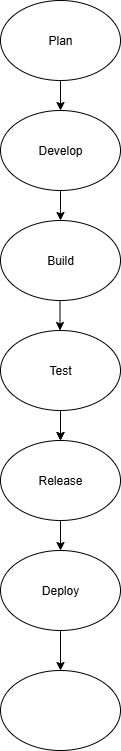

The diagram above was exported from draw.io. Its source (the exported page's mxGraphModel, read from the mxfile embedded in the PNG):
<mxGraphModel dx="786" dy="451" grid="1" gridSize="10" guides="1" tooltips="1" connect="1" arrows="1" fold="1" page="1" pageScale="1" pageWidth="850" pageHeight="1100" math="0" shadow="0">
  <root>
    <mxCell id="0" />
    <mxCell id="1" parent="0" />
    <mxCell id="kEh1t71f_eWzrsRt2eMV-31" value="" style="edgeStyle=orthogonalEdgeStyle;rounded=0;orthogonalLoop=1;jettySize=auto;html=1;" edge="1" parent="1" source="kEh1t71f_eWzrsRt2eMV-1" target="kEh1t71f_eWzrsRt2eMV-7">
      <mxGeometry relative="1" as="geometry" />
    </mxCell>
    <mxCell id="kEh1t71f_eWzrsRt2eMV-1" value="Test" style="ellipse;whiteSpace=wrap;html=1;" vertex="1" parent="1">
      <mxGeometry x="350" y="670" width="120" height="80" as="geometry" />
    </mxCell>
    <mxCell id="kEh1t71f_eWzrsRt2eMV-6" style="edgeStyle=orthogonalEdgeStyle;rounded=0;orthogonalLoop=1;jettySize=auto;html=1;exitX=0;exitY=0.5;exitDx=0;exitDy=0;exitPerimeter=0;" edge="1" parent="1">
      <mxGeometry relative="1" as="geometry">
        <mxPoint x="410" y="780" as="targetPoint" />
        <mxPoint x="410" y="750" as="sourcePoint" />
      </mxGeometry>
    </mxCell>
    <mxCell id="kEh1t71f_eWzrsRt2eMV-19" value="" style="edgeStyle=orthogonalEdgeStyle;rounded=0;orthogonalLoop=1;jettySize=auto;html=1;" edge="1" parent="1" source="kEh1t71f_eWzrsRt2eMV-7" target="kEh1t71f_eWzrsRt2eMV-10">
      <mxGeometry relative="1" as="geometry" />
    </mxCell>
    <mxCell id="kEh1t71f_eWzrsRt2eMV-7" value="Release" style="ellipse;whiteSpace=wrap;html=1;" vertex="1" parent="1">
      <mxGeometry x="350" y="780" width="120" height="80" as="geometry" />
    </mxCell>
    <mxCell id="kEh1t71f_eWzrsRt2eMV-23" value="" style="edgeStyle=orthogonalEdgeStyle;rounded=0;orthogonalLoop=1;jettySize=auto;html=1;" edge="1" parent="1" source="kEh1t71f_eWzrsRt2eMV-10" target="kEh1t71f_eWzrsRt2eMV-11">
      <mxGeometry relative="1" as="geometry" />
    </mxCell>
    <mxCell id="kEh1t71f_eWzrsRt2eMV-10" value="Deploy" style="ellipse;whiteSpace=wrap;html=1;" vertex="1" parent="1">
      <mxGeometry x="350" y="890" width="120" height="80" as="geometry" />
    </mxCell>
    <mxCell id="kEh1t71f_eWzrsRt2eMV-11" value="" style="ellipse;whiteSpace=wrap;html=1;" vertex="1" parent="1">
      <mxGeometry x="350" y="1010" width="120" height="80" as="geometry" />
    </mxCell>
    <mxCell id="kEh1t71f_eWzrsRt2eMV-33" value="" style="edgeStyle=orthogonalEdgeStyle;rounded=0;orthogonalLoop=1;jettySize=auto;html=1;" edge="1" parent="1" source="kEh1t71f_eWzrsRt2eMV-26">
      <mxGeometry relative="1" as="geometry">
        <mxPoint x="410" y="560" as="targetPoint" />
      </mxGeometry>
    </mxCell>
    <mxCell id="kEh1t71f_eWzrsRt2eMV-26" value="Develop" style="ellipse;whiteSpace=wrap;html=1;" vertex="1" parent="1">
      <mxGeometry x="350" y="450" width="120" height="80" as="geometry" />
    </mxCell>
    <mxCell id="kEh1t71f_eWzrsRt2eMV-45" value="" style="edgeStyle=orthogonalEdgeStyle;rounded=0;orthogonalLoop=1;jettySize=auto;html=1;" edge="1" parent="1" source="kEh1t71f_eWzrsRt2eMV-27" target="kEh1t71f_eWzrsRt2eMV-26">
      <mxGeometry relative="1" as="geometry" />
    </mxCell>
    <mxCell id="kEh1t71f_eWzrsRt2eMV-27" value="Plan" style="ellipse;whiteSpace=wrap;html=1;" vertex="1" parent="1">
      <mxGeometry x="350" y="340" width="120" height="80" as="geometry" />
    </mxCell>
    <mxCell id="kEh1t71f_eWzrsRt2eMV-36" style="edgeStyle=orthogonalEdgeStyle;rounded=0;orthogonalLoop=1;jettySize=auto;html=1;exitX=0;exitY=0.5;exitDx=0;exitDy=0;exitPerimeter=0;" edge="1" parent="1">
      <mxGeometry relative="1" as="geometry">
        <mxPoint x="409.5" y="670" as="targetPoint" />
        <mxPoint x="409.5" y="640" as="sourcePoint" />
      </mxGeometry>
    </mxCell>
    <mxCell id="kEh1t71f_eWzrsRt2eMV-37" value="Build" style="ellipse;whiteSpace=wrap;html=1;" vertex="1" parent="1">
      <mxGeometry x="350" y="560" width="120" height="80" as="geometry" />
    </mxCell>
  </root>
</mxGraphModel>